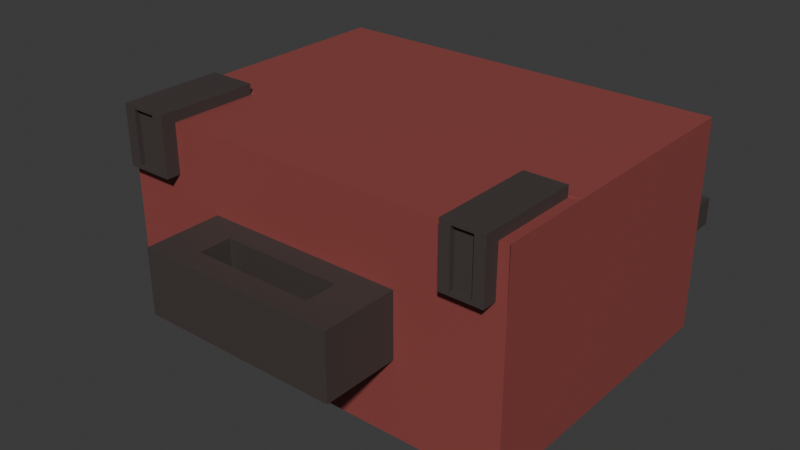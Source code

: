 # Source: lunch-box.blend  (saved by Blender 5.1.29; exported with 4.5.12 LTS)
import bpy
from mathutils import Matrix  # noqa: F401  (used for matrix-valued properties, if any)

bpy.ops.wm.read_factory_settings(use_empty=True)
scene = bpy.context.scene
scene.name = 'Scene'

# ---- collections
col_collection = bpy.data.collections.new('Collection'); scene.collection.children.link(col_collection)

# ---- images (referenced by path relative to the original .blend; pixels are not part of the script)
import os
ASSET_DIR = os.environ.get("B2B_ASSET_DIR", "")  # directory of the original .blend (textures are referenced by path, not embedded)
HERE = os.path.dirname(os.path.abspath(__file__))  # packed textures are extracted next to this script under _unpacked/

def load_image(name, relpath, width, height, colorspace="sRGB"):
    """Load a texture the original file referenced (path relative to the .blend, or extracted next to this script)."""
    p = next((c for c in (os.path.join(HERE, relpath), os.path.join(ASSET_DIR, relpath)) if relpath and os.path.exists(c)), "")
    if p:
        img = bpy.data.images.load(p, check_existing=True)
        img.name = name
    else:  # same state as the original file: an image datablock whose file is absent (Cycles renders it pink)
        img = bpy.data.images.new(name, width, height)
        img.source = "FILE"
        img.filepath = "//" + (relpath or name)
    img.colorspace_settings.name = colorspace
    return img
img_worm_palette_png_001 = load_image('WORM-Palette.png.001', '_unpacked/WORM-Palette.52f920b4.png', 96, 96, 'sRGB')

# ---- materials (node trees are filled in below, after node groups)
mat_worm_001 = bpy.data.materials.new('WORM.001')
mat_worm_001.use_backface_culling_lightprobe_volume = False
mat_worm_001.use_transparent_shadow = False

# ---- material node trees
mat_worm_001.use_nodes = True; mat_worm_001.node_tree.nodes.clear()
_N = mat_worm_001.node_tree.nodes; _L = mat_worm_001.node_tree.links
n0 = _N.new('ShaderNodeBsdfPrincipled'); n0.name = 'Principled BSDF'; n0.location = (10, 300)
n0.distribution = 'GGX'
n0.subsurface_method = 'RANDOM_WALK_SKIN'
n0.inputs[3].default_value = 1.45
n0.inputs[27].default_value = (0.0, 0.0, 0.0, 1.0)
n0.inputs[28].default_value = 1.0
n1 = _N.new('ShaderNodeOutputMaterial'); n1.name = 'Material Output'; n1.location = (300, 300)
n2 = _N.new('ShaderNodeTexImage'); n2.name = 'Image Texture'; n2.location = (-393, 125)
n2.image = img_worm_palette_png_001
n2.interpolation = 'Closest'
_L.new(n0.outputs[0], n1.inputs[0])
_L.new(n2.outputs[0], n0.inputs[0])
n1.is_active_output = True

# ---- world
world_world = bpy.data.worlds.new('World'); scene.world = world_world
world_world.use_nodes = True; world_world.node_tree.nodes.clear()
_N = world_world.node_tree.nodes; _L = world_world.node_tree.links
n0 = _N.new('ShaderNodeOutputWorld'); n0.name = 'World Output'; n0.location = (200, 100)
n1 = _N.new('ShaderNodeBackground'); n1.name = 'Background'; n1.location = (-200, 100)
n1.inputs[0].default_value = (0.05088, 0.05088, 0.05088, 1.0)
_L.new(n1.outputs[0], n0.inputs[0])
n0.is_active_output = True
world_world.color = (0.05088, 0.05088, 0.05088)
world_world.sun_shadow_jitter_overblur = 0.0

# ---- meshes
me_lunch_box_lod_1 = bpy.data.meshes.new('Lunch-Box-LOD-1')
me_lunch_box_lod_1.from_pydata([(-0.28, -0.21, -3.505e-08), (-0.28, -0.21, 0.294), (-0.28, 0.21, -3.505e-08), (-0.28, 0.21, 0.294), (0.28, -0.21, -3.505e-08), (0.28, -0.21, 0.294), (0.28, 0.21, -3.505e-08), (0.28, 0.21, 0.294), (-0.1365, -0.21, 0.1029), (-0.1365, -0.21, 0.1911), (0.1365, -0.21, 0.1911), (0.1365, -0.21, 0.1029), (-0.1365, -0.315, 0.1029), (-0.1365, -0.315, 0.1911), (0.1365, -0.315, 0.1911), (0.1365, -0.315, 0.1029), (-0.0819, -0.2405, 0.1029), (0.0819, -0.2405, 0.1029), (0.0819, -0.2405, 0.1911), (-0.0819, -0.2405, 0.1911), (-0.0819, -0.2846, 0.1029), (0.0819, -0.2846, 0.1029), (0.0819, -0.2846, 0.1911), (-0.0819, -0.2846, 0.1911), (-0.1911, 0.21, -3.505e-08), (-0.1911, 0.21, 0.294), (-0.1911, -0.21, -3.505e-08), (-0.1911, -0.21, 0.294), (0.2034, 0.21, 0.294), (0.2034, -0.21, -3.505e-08), (0.2034, 0.21, -3.505e-08), (0.2034, -0.21, 0.294), (-0.28, -0.21, 0.2058), (-0.28, 0.21, 0.2058), (0.28, 0.21, 0.2058), (0.28, -0.2097, 0.2058), (-0.1911, -0.21, 0.2058), (-0.1911, 0.21, 0.2058), (0.2034, -0.2097, 0.2058), (0.2034, 0.21, 0.2058), (-0.28, -0.084, -3.505e-08), (-0.28, -0.084, 0.294), (0.28, -0.084, -3.505e-08), (0.28, -0.084, 0.294), (-0.1911, -0.084, 0.294), (-0.1911, -0.084, -3.505e-08), (0.2034, -0.084, 0.294), (0.2034, -0.084, -3.505e-08), (0.28, -0.084, 0.2058), (-0.28, -0.084, 0.2058), (-0.28, -0.2101, 0.2058), (-0.28, -0.2099, 0.294), (0.28, -0.084, 0.294), (0.28, -0.2093, 0.294), (-0.1911, -0.2099, 0.294), (-0.1911, -0.2101, 0.2058), (-0.1911, -0.084, 0.294), (0.2034, -0.2093, 0.294), (0.2034, -0.084, 0.294), (0.2034, -0.2097, 0.2058), (0.28, -0.2097, 0.2058), (-0.28, -0.084, 0.294), (-0.2648, -0.21, 0.2259), (-0.2648, -0.2099, 0.2931), (0.266, -0.08778, 0.2931), (0.266, -0.2093, 0.2931), (-0.1993, -0.2099, 0.2931), (-0.1993, -0.21, 0.2259), (-0.1993, -0.08778, 0.2931), (0.2103, -0.2093, 0.2931), (0.2103, -0.08778, 0.2931), (0.2103, -0.2096, 0.2259), (0.266, -0.2096, 0.2259), (-0.2648, -0.08778, 0.2931), (-0.2648, -0.2297, 0.2259), (-0.2648, -0.2297, 0.3078), (0.266, -0.08778, 0.3078), (0.266, -0.2297, 0.3078), (-0.1993, -0.2297, 0.3078), (-0.1993, -0.2297, 0.2259), (-0.1993, -0.08778, 0.3078), (0.2103, -0.2297, 0.3078), (0.2103, -0.08778, 0.3078), (0.2103, -0.2297, 0.2259), (0.266, -0.2297, 0.2259), (-0.2648, -0.08778, 0.3078), (-0.2484, -0.2297, 0.23), (-0.2484, -0.2297, 0.3037), (-0.2157, -0.2297, 0.3037), (-0.2157, -0.2297, 0.23), (0.2521, -0.2297, 0.3037), (0.2243, -0.2297, 0.3037), (0.2243, -0.2297, 0.23), (0.2521, -0.2297, 0.23), (-0.2484, -0.2227, 0.23), (-0.2484, -0.2227, 0.3037), (-0.2157, -0.2227, 0.3037), (-0.2157, -0.2227, 0.23), (0.2521, -0.2227, 0.3037), (0.2243, -0.2227, 0.3037), (0.2243, -0.2227, 0.23), (0.2521, -0.2227, 0.23), (-0.28, 0.21, 0.1029), (0.28, 0.21, 0.1029), (0.28, -0.2098, 0.1029), (-0.1911, 0.21, 0.1029), (0.2034, 0.21, 0.1029), (-0.28, -0.21, 0.1029), (-0.1911, -0.21, 0.1029), (0.2034, -0.2098, 0.1029), (-0.28, -0.084, 0.1029), (0.28, -0.084, 0.1029), (-0.2756, 0.21, 0.1729), (-0.1955, 0.21, 0.1729), (0.2072, 0.21, 0.1729), (0.2762, 0.21, 0.1729), (-0.2756, 0.21, 0.1358), (0.2762, 0.21, 0.1358), (-0.1955, 0.21, 0.1358), (0.2072, 0.21, 0.1358), (-0.2756, 0.245, 0.1729), (-0.1955, 0.245, 0.1729), (0.2072, 0.245, 0.1729), (0.2762, 0.245, 0.1729), (-0.2756, 0.245, 0.1358), (0.2762, 0.245, 0.1358), (-0.1955, 0.245, 0.1358), (0.2072, 0.245, 0.1358), (-0.2756, 0.2275, 0.1358), (-0.1955, 0.2275, 0.1358), (-0.1955, 0.2275, 0.1729), (-0.2756, 0.2275, 0.1729), (0.2072, 0.2275, 0.1729), (0.2072, 0.2275, 0.1358), (0.2762, 0.2275, 0.1358), (0.2762, 0.2275, 0.1729)], [], [(49, 41, 3, 33), (39, 28, 7, 34), (48, 43, 5, 35), (47, 42, 4, 29), (9, 8, 12, 13), (15, 14, 13, 12), (14, 10, 18, 22), (11, 10, 14, 15), (13, 14, 22, 23), (18, 17, 21, 22), (16, 17, 18, 19), (10, 9, 19, 18), (12, 8, 16, 20), (15, 12, 20, 21), (11, 15, 21, 17), (9, 13, 23, 19), (8, 11, 17, 16), (20, 23, 22, 21), (16, 19, 23, 20), (41, 1, 51, 61), (46, 44, 27, 31), (40, 45, 26, 0), (33, 3, 25, 37), (35, 5, 53, 60), (45, 47, 29, 26), (37, 25, 28, 39), (105, 37, 39, 106), (108, 109, 38, 36), (37, 105, 118, 113), (107, 108, 36, 32), (109, 104, 35, 38), (111, 48, 35, 104), (33, 37, 113, 112), (110, 49, 33, 102), (107, 32, 49, 110), (103, 34, 48, 111), (24, 30, 47, 45), (7, 28, 46, 43), (2, 24, 45, 40), (28, 25, 44, 46), (25, 3, 41, 44), (30, 6, 42, 47), (34, 7, 43, 48), (32, 1, 41, 49), (54, 56, 68, 66), (57, 59, 71, 69), (51, 50, 62, 63), (71, 59, 38), (44, 41, 61, 56), (54, 67, 36), (43, 46, 58, 52), (1, 32, 50, 51), (5, 43, 52, 53), (27, 44, 56, 54), (46, 31, 57, 58), (73, 63, 75, 85), (66, 68, 80, 78), (69, 71, 83, 81), (63, 62, 74, 75), (61, 51, 63, 73), (53, 52, 64, 65), (60, 53, 65, 72), (52, 58, 70, 64), (58, 57, 69, 70), (56, 61, 73, 68), (80, 85, 75, 78), (83, 84, 93, 92), (79, 78, 88, 89), (76, 82, 81, 77), (65, 64, 76, 77), (72, 65, 77, 84), (64, 70, 82, 76), (62, 67, 79, 74), (70, 69, 81, 82), (68, 73, 85, 80), (67, 66, 78, 79), (71, 72, 84, 83), (91, 92, 100, 99), (86, 89, 97, 94), (84, 77, 90, 93), (78, 75, 87, 88), (75, 74, 86, 87), (74, 79, 89, 86), (81, 83, 92, 91), (77, 81, 91, 90), (100, 101, 98, 99), (94, 97, 96, 95), (89, 88, 96, 97), (87, 86, 94, 95), (92, 93, 101, 100), (93, 90, 98, 101), (90, 91, 99, 98), (88, 87, 95, 96), (36, 55, 50), (36, 38, 59), (6, 103, 111, 42), (0, 107, 110, 40), (40, 110, 102, 2), (30, 106, 103, 6), (42, 111, 104, 4), (29, 4, 104, 109), (0, 26, 108, 107), (2, 102, 105, 24), (26, 29, 109, 108), (24, 105, 106, 30), (133, 132, 122, 127), (129, 128, 124, 126), (34, 103, 117, 115), (105, 102, 116, 118), (106, 39, 114, 119), (103, 106, 119, 117), (102, 33, 112, 116), (39, 34, 115, 114), (124, 120, 121, 126), (127, 122, 123, 125), (135, 134, 125, 123), (132, 135, 123, 122), (134, 133, 127, 125), (130, 129, 126, 121), (128, 131, 120, 124), (131, 130, 121, 120), (112, 113, 130, 131), (116, 112, 131, 128), (113, 118, 129, 130), (118, 116, 128, 129), (117, 119, 133, 134), (114, 115, 135, 132), (115, 117, 134, 135), (119, 114, 132, 133), (38, 35, 60), (60, 72, 38), (72, 71, 38), (36, 27, 54), (54, 66, 67), (67, 55, 36), (55, 67, 62), (55, 62, 50), (50, 32, 36), (57, 31, 59), (31, 27, 59), (27, 36, 59)])
_uv = me_lunch_box_lod_1.uv_layers.new(name='UVMap')
_uv.uv.foreach_set('vector', [0.1733, 0.8609, 0.1736, 0.8609, 0.1736, 0.8618, 0.1733, 0.8618, 0.1705, 0.8616, 0.1702, 0.8616, 0.1702, 0.8614, 0.1705, 0.8614, 0.1736, 0.8602, 0.1733, 0.8602, 0.1733, 0.8598, 0.1736, 0.8598, 0.1718, 0.8586, 0.1718, 0.8589, 0.1714, 0.8589, 0.1714, 0.8586, 0.1607, 0.4408, 0.1607, 0.4399, 0.1618, 0.4399, 0.1618, 0.4408, 0.1617, 0.4419, 0.1617, 0.4429, 0.1588, 0.4429, 0.1588, 0.4419, 0.1583, 0.444, 0.1583, 0.4451, 0.1577, 0.4448, 0.1577, 0.4443, 0.1613, 0.4447, 0.1613, 0.4438, 0.1624, 0.4438, 0.1624, 0.4447, 0.1625, 0.4399, 0.1625, 0.4428, 0.1621, 0.4422, 0.1621, 0.4405, 0.1588, 0.444, 0.1588, 0.4449, 0.1583, 0.4449, 0.1583, 0.444, 0.1617, 0.442, 0.1612, 0.442, 0.1612, 0.4417, 0.1617, 0.4417, 0.1615, 0.444, 0.1615, 0.4432, 0.1616, 0.4433, 0.1616, 0.4439, 0.163, 0.441, 0.163, 0.4421, 0.1625, 0.4418, 0.1625, 0.4413, 0.1618, 0.4428, 0.1618, 0.4399, 0.1621, 0.4405, 0.1621, 0.4422, 0.1599, 0.4449, 0.1599, 0.4438, 0.1605, 0.4441, 0.1605, 0.4446, 0.1625, 0.441, 0.1625, 0.4399, 0.163, 0.4402, 0.163, 0.4407, 0.1616, 0.4423, 0.1616, 0.4432, 0.1615, 0.443, 0.1615, 0.4425, 0.1606, 0.4429, 0.1606, 0.4438, 0.1588, 0.4438, 0.1588, 0.4429, 0.1613, 0.4444, 0.1613, 0.4453, 0.1608, 0.4453, 0.1608, 0.4444, 0.1733, 0.8615, 0.1733, 0.8615, 0.1733, 0.8615, 0.1733, 0.8616, 0.174, 0.8583, 0.174, 0.857, 0.1744, 0.857, 0.1744, 0.8583, 0.1718, 0.857, 0.1718, 0.8573, 0.1714, 0.8573, 0.1714, 0.857, 0.1739, 0.8616, 0.1739, 0.8619, 0.1736, 0.8619, 0.1736, 0.8616, 0.1713, 0.8598, 0.1713, 0.8599, 0.1713, 0.8599, 0.1713, 0.8598, 0.1718, 0.8573, 0.1718, 0.8586, 0.1714, 0.8586, 0.1714, 0.8573, 0.174, 0.8607, 0.1743, 0.8607, 0.1743, 0.862, 0.174, 0.862, 0.1724, 0.8606, 0.1724, 0.8602, 0.1736, 0.8602, 0.1736, 0.8606, 0.1711, 0.861, 0.1724, 0.861, 0.1724, 0.8613, 0.1711, 0.8613, 0.1711, 0.8616, 0.1714, 0.8616, 0.1713, 0.8616, 0.1712, 0.8616, 0.1706, 0.8617, 0.1706, 0.862, 0.1703, 0.862, 0.1703, 0.8617, 0.172, 0.8617, 0.1723, 0.8617, 0.1723, 0.862, 0.172, 0.862, 0.1699, 0.8618, 0.1696, 0.8618, 0.1696, 0.8614, 0.1699, 0.8614, 0.1711, 0.8619, 0.1711, 0.8616, 0.1712, 0.8616, 0.1712, 0.8619, 0.1705, 0.8611, 0.1705, 0.8614, 0.1696, 0.8614, 0.1696, 0.8611, 0.1713, 0.8601, 0.1713, 0.8604, 0.1709, 0.8604, 0.1709, 0.8601, 0.1736, 0.8598, 0.1733, 0.8598, 0.1733, 0.8589, 0.1736, 0.8589, 0.1728, 0.8573, 0.1728, 0.8586, 0.1718, 0.8586, 0.1718, 0.8573, 0.1728, 0.8589, 0.1728, 0.8586, 0.1737, 0.8586, 0.1737, 0.8589, 0.1728, 0.857, 0.1728, 0.8573, 0.1718, 0.8573, 0.1718, 0.857, 0.1728, 0.8583, 0.1728, 0.857, 0.1737, 0.857, 0.1737, 0.8583, 0.1728, 0.8586, 0.1728, 0.8583, 0.1737, 0.8583, 0.1737, 0.8586, 0.1728, 0.8586, 0.1728, 0.8589, 0.1718, 0.8589, 0.1718, 0.8586, 0.1711, 0.8616, 0.1711, 0.8613, 0.172, 0.8613, 0.172, 0.8616, 0.1732, 0.8616, 0.1732, 0.8619, 0.1728, 0.8619, 0.1728, 0.8616, 0.171, 0.8609, 0.171, 0.8604, 0.171, 0.8605, 0.171, 0.8609, 0.1736, 0.8601, 0.1736, 0.8598, 0.1736, 0.8599, 0.1736, 0.8601, 0.171, 0.8604, 0.171, 0.8607, 0.1709, 0.8607, 0.1709, 0.8604, 0.1737, 0.8578, 0.174, 0.8577, 0.174, 0.8577, 0.1732, 0.8616, 0.1733, 0.8615, 0.1733, 0.8616, 0.1732, 0.8616, 0.1732, 0.8615, 0.1729, 0.8613, 0.1728, 0.8611, 0.1738, 0.8577, 0.1738, 0.8577, 0.1738, 0.8577, 0.1738, 0.8577, 0.1733, 0.8615, 0.1733, 0.861, 0.1733, 0.861, 0.1733, 0.8615, 0.1713, 0.8598, 0.1713, 0.8598, 0.1713, 0.8598, 0.1713, 0.8598, 0.1732, 0.8615, 0.1732, 0.8616, 0.1732, 0.8616, 0.1732, 0.8615, 0.1738, 0.8577, 0.1738, 0.8577, 0.1738, 0.8577, 0.1738, 0.8577, 0.163, 0.4414, 0.163, 0.4401, 0.1632, 0.4399, 0.1632, 0.4414, 0.1585, 0.4449, 0.1598, 0.4449, 0.1598, 0.4451, 0.1583, 0.4451, 0.1606, 0.4451, 0.1606, 0.4444, 0.1608, 0.4444, 0.1608, 0.4452, 0.1631, 0.4451, 0.1631, 0.4444, 0.1633, 0.4444, 0.1633, 0.4452, 0.171, 0.8611, 0.171, 0.8607, 0.1711, 0.8607, 0.1711, 0.8611, 0.1713, 0.8602, 0.1713, 0.8598, 0.1714, 0.8598, 0.1714, 0.8602, 0.1714, 0.8602, 0.1714, 0.8605, 0.1713, 0.8605, 0.1713, 0.8602, 0.171, 0.8611, 0.171, 0.8609, 0.171, 0.8609, 0.171, 0.8611, 0.1736, 0.8598, 0.1736, 0.8602, 0.1736, 0.8602, 0.1736, 0.8598, 0.171, 0.8611, 0.171, 0.8609, 0.171, 0.8609, 0.171, 0.8611, 0.1613, 0.4444, 0.1606, 0.4444, 0.1606, 0.4429, 0.1613, 0.4429, 0.1606, 0.4445, 0.1606, 0.4451, 0.1605, 0.4449, 0.1605, 0.4446, 0.1635, 0.4429, 0.1635, 0.4437, 0.1633, 0.4437, 0.1633, 0.4429, 0.163, 0.4444, 0.1624, 0.4444, 0.1624, 0.4429, 0.163, 0.4429, 0.1631, 0.4442, 0.1631, 0.4429, 0.1633, 0.4429, 0.1633, 0.4444, 0.163, 0.4423, 0.163, 0.4415, 0.1633, 0.4414, 0.1633, 0.4423, 0.163, 0.4428, 0.163, 0.4423, 0.1632, 0.4423, 0.1632, 0.4428, 0.1605, 0.4451, 0.1598, 0.4451, 0.1598, 0.4449, 0.1605, 0.4449, 0.163, 0.4444, 0.163, 0.4431, 0.1631, 0.4429, 0.1631, 0.4444, 0.1628, 0.4428, 0.1628, 0.4421, 0.163, 0.4421, 0.163, 0.4428, 0.1632, 0.4407, 0.1632, 0.44, 0.1634, 0.4399, 0.1634, 0.4407, 0.1597, 0.4453, 0.1591, 0.4453, 0.1591, 0.4451, 0.1597, 0.4451, 0.1635, 0.443, 0.1635, 0.4437, 0.1635, 0.4437, 0.1635, 0.443, 0.161, 0.441, 0.1607, 0.441, 0.1607, 0.4409, 0.161, 0.4409, 0.1636, 0.4414, 0.1636, 0.4423, 0.1634, 0.4422, 0.1634, 0.4414, 0.1606, 0.4438, 0.1606, 0.4445, 0.1605, 0.4443, 0.1605, 0.444, 0.1633, 0.4452, 0.1633, 0.4444, 0.1635, 0.4444, 0.1635, 0.4452, 0.1588, 0.444, 0.1588, 0.4447, 0.1588, 0.4445, 0.1588, 0.4441, 0.1636, 0.4399, 0.1636, 0.4407, 0.1634, 0.4407, 0.1634, 0.4399, 0.1634, 0.4428, 0.1634, 0.4423, 0.1634, 0.4424, 0.1634, 0.4427, 0.1613, 0.445, 0.1613, 0.4447, 0.1621, 0.4447, 0.1621, 0.445, 0.1631, 0.4452, 0.1628, 0.4452, 0.1628, 0.4444, 0.1631, 0.4444, 0.1621, 0.4455, 0.1621, 0.4447, 0.1622, 0.4447, 0.1622, 0.4455, 0.1618, 0.4419, 0.1618, 0.4427, 0.1617, 0.4427, 0.1617, 0.4419, 0.161, 0.4409, 0.1607, 0.4409, 0.1607, 0.4408, 0.161, 0.4408, 0.1635, 0.4452, 0.1635, 0.4444, 0.1636, 0.4444, 0.1636, 0.4452, 0.1591, 0.4455, 0.1591, 0.4452, 0.1591, 0.4452, 0.1591, 0.4455, 0.1614, 0.4452, 0.1614, 0.4456, 0.1613, 0.4456, 0.1613, 0.4452, 0.1728, 0.8611, 0.1728, 0.8611, 0.1733, 0.861, 0.174, 0.8571, 0.174, 0.8577, 0.174, 0.8577, 0.174, 0.8598, 0.1736, 0.8598, 0.1736, 0.8589, 0.174, 0.8589, 0.1713, 0.8598, 0.1713, 0.8601, 0.1709, 0.8601, 0.1709, 0.8598, 0.1705, 0.8607, 0.1705, 0.8611, 0.1696, 0.8611, 0.1696, 0.8607, 0.1743, 0.8613, 0.1743, 0.861, 0.1745, 0.861, 0.1745, 0.8613, 0.1702, 0.8618, 0.1699, 0.8618, 0.1699, 0.8614, 0.1702, 0.8614, 0.172, 0.8613, 0.1723, 0.8613, 0.1723, 0.8617, 0.172, 0.8617, 0.171, 0.8617, 0.171, 0.862, 0.1706, 0.862, 0.1706, 0.8617, 0.1717, 0.8619, 0.1714, 0.8619, 0.1714, 0.8616, 0.1717, 0.8616, 0.1711, 0.8607, 0.1724, 0.8607, 0.1724, 0.861, 0.1711, 0.861, 0.1724, 0.8609, 0.1724, 0.8606, 0.1736, 0.8606, 0.1736, 0.8609, 0.1581, 0.4451, 0.1581, 0.4455, 0.1579, 0.4455, 0.1579, 0.4451, 0.1583, 0.4451, 0.1591, 0.4451, 0.1591, 0.4452, 0.1583, 0.4452, 0.1745, 0.8607, 0.1745, 0.861, 0.1745, 0.8609, 0.1745, 0.8608, 0.1714, 0.8616, 0.1714, 0.8619, 0.1713, 0.8619, 0.1713, 0.8616, 0.1743, 0.861, 0.1743, 0.8607, 0.1743, 0.8608, 0.1743, 0.8609, 0.1745, 0.861, 0.1743, 0.861, 0.1743, 0.8609, 0.1745, 0.8609, 0.1714, 0.8619, 0.1711, 0.8619, 0.1712, 0.8619, 0.1713, 0.8619, 0.1743, 0.8607, 0.1745, 0.8607, 0.1745, 0.8608, 0.1743, 0.8608, 0.1624, 0.4444, 0.1628, 0.4444, 0.1628, 0.4452, 0.1624, 0.4452, 0.1625, 0.4421, 0.1628, 0.4421, 0.1628, 0.4428, 0.1625, 0.4428, 0.1583, 0.4451, 0.1583, 0.4455, 0.1581, 0.4455, 0.1581, 0.4451, 0.1605, 0.4453, 0.1598, 0.4453, 0.1598, 0.4451, 0.1605, 0.4451, 0.1621, 0.4454, 0.1614, 0.4454, 0.1614, 0.4452, 0.1621, 0.4452, 0.1634, 0.441, 0.1634, 0.4414, 0.1632, 0.4414, 0.1632, 0.441, 0.1579, 0.4451, 0.1579, 0.4455, 0.1577, 0.4455, 0.1577, 0.4451, 0.1621, 0.4452, 0.1613, 0.4452, 0.1613, 0.445, 0.1621, 0.445, 0.1633, 0.4422, 0.1633, 0.4414, 0.1634, 0.4414, 0.1634, 0.4422, 0.1634, 0.4423, 0.1634, 0.4426, 0.1632, 0.4426, 0.1632, 0.4423, 0.1635, 0.4437, 0.1635, 0.4441, 0.1633, 0.4441, 0.1633, 0.4437, 0.1622, 0.4456, 0.1622, 0.4447, 0.1624, 0.4447, 0.1624, 0.4456, 0.1583, 0.4452, 0.159, 0.4452, 0.159, 0.4454, 0.1583, 0.4454, 0.1631, 0.4454, 0.1624, 0.4454, 0.1624, 0.4452, 0.1631, 0.4452, 0.1608, 0.4452, 0.1608, 0.4456, 0.1606, 0.4456, 0.1606, 0.4452, 0.1631, 0.4456, 0.1631, 0.4452, 0.1633, 0.4452, 0.1633, 0.4456, 0.174, 0.8577, 0.174, 0.8588, 0.174, 0.8588, 0.174, 0.8588, 0.1737, 0.8586, 0.174, 0.8577, 0.1737, 0.8586, 0.1737, 0.8578, 0.174, 0.8577, 0.1728, 0.8611, 0.1732, 0.8615, 0.1732, 0.8615, 0.1732, 0.8615, 0.1732, 0.8616, 0.1729, 0.8613, 0.1729, 0.8613, 0.1728, 0.8611, 0.1728, 0.8611, 0.1728, 0.8611, 0.1728, 0.861, 0.1732, 0.8609, 0.1728, 0.8611, 0.1732, 0.8609, 0.1733, 0.861, 0.1733, 0.861, 0.1733, 0.861, 0.1728, 0.8611, 0.1738, 0.8577, 0.1738, 0.8577, 0.174, 0.8577, 0.1738, 0.8577, 0.1739, 0.857, 0.174, 0.8577, 0.1739, 0.857, 0.174, 0.8571, 0.174, 0.8577])
me_lunch_box_lod_1.materials.append(mat_worm_001)
me_lunch_box_lod_1.update()

# ---- objects
ob_lunch_box_lod_1 = bpy.data.objects.new('Lunch-Box-LOD-1', me_lunch_box_lod_1)

# ---- transforms, parenting, visibility, modifiers, constraints
ob_lunch_box_lod_1.location = (0.0, 0.0, 0.0)

# ---- collection membership
col_collection.objects.link(ob_lunch_box_lod_1)

# ---- scene / render settings (as saved in the file)
scene.frame_start = 1; scene.frame_end = 250; scene.frame_set(1)
scene.render.engine = 'BLENDER_EEVEE_NEXT'
scene.render.bake_bias = 0.0
scene.render.bake_samples = 0
scene.cycles.sampling_pattern = 'TABULATED_SOBOL'
scene.eevee.use_volume_custom_range = False
bpy.context.view_layer.update()

# ---- added for rendering (the .blend has no active camera and no usable light): camera, sun
cam_auto = bpy.data.cameras.new('AutoCamera')
cam_auto.lens = 50.0
cam_auto.sensor_width = 36.0
cam_auto.clip_end = 1000.0
ob_auto_camera = bpy.data.objects.new('AutoCamera', cam_auto)
scene.collection.objects.link(ob_auto_camera)
ob_auto_camera.location = (0.786143, -0.978371, 0.782823)
ob_auto_camera.rotation_euler = (1.09748, -7.21219e-08, 0.694738)
scene.camera = ob_auto_camera
light_auto_sun = bpy.data.lights.new('AutoSun', 'SUN')
light_auto_sun.energy = 3.0
light_auto_sun.angle = 0.0523599
ob_auto_sun = bpy.data.objects.new('AutoSun', light_auto_sun)
scene.collection.objects.link(ob_auto_sun)
ob_auto_sun.rotation_euler = (0.872665, 0.174533, 0.523599)
bpy.context.view_layer.update()
